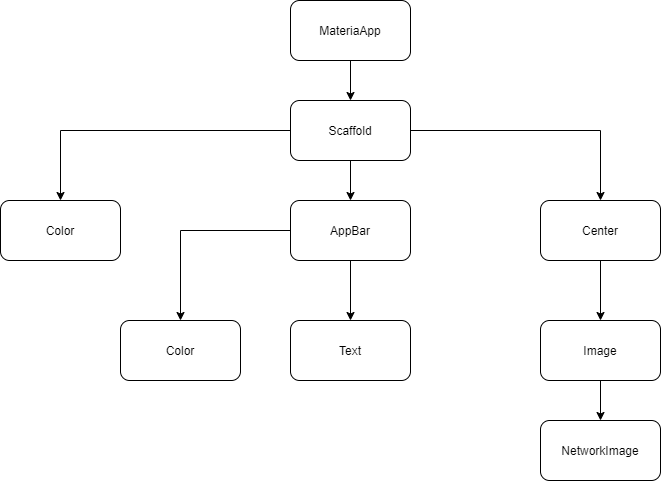

The diagram above was exported from draw.io. Its source (the exported page's mxGraphModel, read from the mxfile embedded in the PNG):
<mxGraphModel dx="1038" dy="547" grid="1" gridSize="10" guides="1" tooltips="1" connect="1" arrows="1" fold="1" page="1" pageScale="1" pageWidth="850" pageHeight="1100" math="0" shadow="0">
  <root>
    <mxCell id="0" />
    <mxCell id="1" parent="0" />
    <mxCell id="J71R79dYfFVDOIrkQgsR-3" style="edgeStyle=orthogonalEdgeStyle;rounded=0;orthogonalLoop=1;jettySize=auto;html=1;exitX=0.5;exitY=1;exitDx=0;exitDy=0;" edge="1" parent="1" source="J71R79dYfFVDOIrkQgsR-1" target="J71R79dYfFVDOIrkQgsR-2">
      <mxGeometry relative="1" as="geometry" />
    </mxCell>
    <mxCell id="J71R79dYfFVDOIrkQgsR-1" value="MateriaApp" style="rounded=1;whiteSpace=wrap;html=1;" vertex="1" parent="1">
      <mxGeometry x="360" y="100" width="120" height="60" as="geometry" />
    </mxCell>
    <mxCell id="J71R79dYfFVDOIrkQgsR-11" style="edgeStyle=orthogonalEdgeStyle;rounded=0;orthogonalLoop=1;jettySize=auto;html=1;exitX=0.5;exitY=1;exitDx=0;exitDy=0;entryX=0.5;entryY=0;entryDx=0;entryDy=0;" edge="1" parent="1" source="J71R79dYfFVDOIrkQgsR-2" target="J71R79dYfFVDOIrkQgsR-6">
      <mxGeometry relative="1" as="geometry" />
    </mxCell>
    <mxCell id="J71R79dYfFVDOIrkQgsR-12" style="edgeStyle=orthogonalEdgeStyle;rounded=0;orthogonalLoop=1;jettySize=auto;html=1;exitX=0;exitY=0.5;exitDx=0;exitDy=0;" edge="1" parent="1" source="J71R79dYfFVDOIrkQgsR-2" target="J71R79dYfFVDOIrkQgsR-5">
      <mxGeometry relative="1" as="geometry" />
    </mxCell>
    <mxCell id="J71R79dYfFVDOIrkQgsR-13" style="edgeStyle=orthogonalEdgeStyle;rounded=0;orthogonalLoop=1;jettySize=auto;html=1;exitX=1;exitY=0.5;exitDx=0;exitDy=0;" edge="1" parent="1" source="J71R79dYfFVDOIrkQgsR-2" target="J71R79dYfFVDOIrkQgsR-4">
      <mxGeometry relative="1" as="geometry" />
    </mxCell>
    <mxCell id="J71R79dYfFVDOIrkQgsR-2" value="Scaffold&lt;span style=&quot;color: rgba(0 , 0 , 0 , 0) ; font-family: monospace ; font-size: 0px&quot;&gt;%3CmxGraphModel%3E%3Croot%3E%3CmxCell%20id%3D%220%22%2F%3E%3CmxCell%20id%3D%221%22%20parent%3D%220%22%2F%3E%3CmxCell%20id%3D%222%22%20value%3D%22MateriaApp%22%20style%3D%22rounded%3D1%3BwhiteSpace%3Dwrap%3Bhtml%3D1%3B%22%20vertex%3D%221%22%20parent%3D%221%22%3E%3CmxGeometry%20x%3D%22360%22%20y%3D%22100%22%20width%3D%22120%22%20height%3D%2260%22%20as%3D%22geometry%22%2F%3E%3C%2FmxCell%3E%3C%2Froot%3E%3C%2FmxGraphModel%3E&lt;/span&gt;" style="rounded=1;whiteSpace=wrap;html=1;" vertex="1" parent="1">
      <mxGeometry x="360" y="200" width="120" height="60" as="geometry" />
    </mxCell>
    <mxCell id="J71R79dYfFVDOIrkQgsR-16" style="edgeStyle=orthogonalEdgeStyle;rounded=0;orthogonalLoop=1;jettySize=auto;html=1;exitX=0.5;exitY=1;exitDx=0;exitDy=0;entryX=0.5;entryY=0;entryDx=0;entryDy=0;" edge="1" parent="1" source="J71R79dYfFVDOIrkQgsR-4" target="J71R79dYfFVDOIrkQgsR-9">
      <mxGeometry relative="1" as="geometry" />
    </mxCell>
    <mxCell id="J71R79dYfFVDOIrkQgsR-4" value="Center" style="rounded=1;whiteSpace=wrap;html=1;" vertex="1" parent="1">
      <mxGeometry x="610" y="300" width="120" height="60" as="geometry" />
    </mxCell>
    <mxCell id="J71R79dYfFVDOIrkQgsR-5" value="Color" style="rounded=1;whiteSpace=wrap;html=1;" vertex="1" parent="1">
      <mxGeometry x="70" y="300" width="120" height="60" as="geometry" />
    </mxCell>
    <mxCell id="J71R79dYfFVDOIrkQgsR-14" style="edgeStyle=orthogonalEdgeStyle;rounded=0;orthogonalLoop=1;jettySize=auto;html=1;exitX=0.5;exitY=1;exitDx=0;exitDy=0;entryX=0.5;entryY=0;entryDx=0;entryDy=0;" edge="1" parent="1" source="J71R79dYfFVDOIrkQgsR-6" target="J71R79dYfFVDOIrkQgsR-8">
      <mxGeometry relative="1" as="geometry" />
    </mxCell>
    <mxCell id="J71R79dYfFVDOIrkQgsR-15" style="edgeStyle=orthogonalEdgeStyle;rounded=0;orthogonalLoop=1;jettySize=auto;html=1;exitX=0;exitY=0.5;exitDx=0;exitDy=0;entryX=0.5;entryY=0;entryDx=0;entryDy=0;" edge="1" parent="1" source="J71R79dYfFVDOIrkQgsR-6" target="J71R79dYfFVDOIrkQgsR-7">
      <mxGeometry relative="1" as="geometry" />
    </mxCell>
    <mxCell id="J71R79dYfFVDOIrkQgsR-6" value="AppBar" style="rounded=1;whiteSpace=wrap;html=1;" vertex="1" parent="1">
      <mxGeometry x="360" y="300" width="120" height="60" as="geometry" />
    </mxCell>
    <mxCell id="J71R79dYfFVDOIrkQgsR-7" value="Color" style="rounded=1;whiteSpace=wrap;html=1;" vertex="1" parent="1">
      <mxGeometry x="190" y="420" width="120" height="60" as="geometry" />
    </mxCell>
    <mxCell id="J71R79dYfFVDOIrkQgsR-8" value="Text" style="rounded=1;whiteSpace=wrap;html=1;" vertex="1" parent="1">
      <mxGeometry x="360" y="420" width="120" height="60" as="geometry" />
    </mxCell>
    <mxCell id="J71R79dYfFVDOIrkQgsR-17" style="edgeStyle=orthogonalEdgeStyle;rounded=0;orthogonalLoop=1;jettySize=auto;html=1;exitX=0.5;exitY=1;exitDx=0;exitDy=0;entryX=0.5;entryY=0;entryDx=0;entryDy=0;" edge="1" parent="1" source="J71R79dYfFVDOIrkQgsR-9" target="J71R79dYfFVDOIrkQgsR-10">
      <mxGeometry relative="1" as="geometry" />
    </mxCell>
    <mxCell id="J71R79dYfFVDOIrkQgsR-9" value="Image" style="rounded=1;whiteSpace=wrap;html=1;" vertex="1" parent="1">
      <mxGeometry x="610" y="420" width="120" height="60" as="geometry" />
    </mxCell>
    <mxCell id="J71R79dYfFVDOIrkQgsR-10" value="NetworkImage" style="rounded=1;whiteSpace=wrap;html=1;" vertex="1" parent="1">
      <mxGeometry x="610" y="520" width="120" height="60" as="geometry" />
    </mxCell>
  </root>
</mxGraphModel>